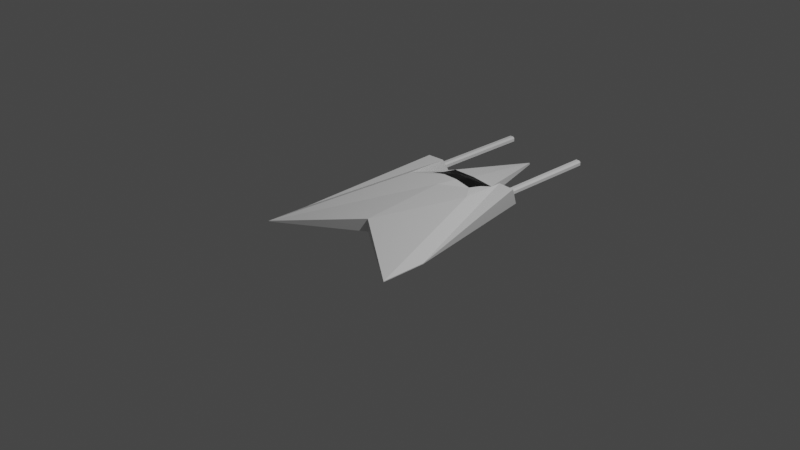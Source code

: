 # Source: Interceptor.blend  (saved by Blender 2.92.15; exported with 4.5.12 LTS)
import bpy
from mathutils import Matrix  # noqa: F401  (used for matrix-valued properties, if any)

bpy.ops.wm.read_factory_settings(use_empty=True)
scene = bpy.context.scene
scene.name = 'Scene'

# ---- collections
col_collection = bpy.data.collections.new('Collection'); scene.collection.children.link(col_collection)

# ---- materials (node trees are filled in below, after node groups)
mat_alienplatingmaterial = bpy.data.materials.new('AlienPlatingMaterial')
mat_alienplatingmaterial.use_transparent_shadow = False
mat_aliencabinmaterial = bpy.data.materials.new('AlienCabinMaterial')
mat_aliencabinmaterial.use_transparent_shadow = False

# ---- material node trees
mat_alienplatingmaterial.use_nodes = True; mat_alienplatingmaterial.node_tree.nodes.clear()
_N = mat_alienplatingmaterial.node_tree.nodes; _L = mat_alienplatingmaterial.node_tree.links
n0 = _N.new('ShaderNodeBsdfPrincipled'); n0.name = 'Principled BSDF'; n0.location = (10, 300)
n0.distribution = 'GGX'
n0.subsurface_method = 'BURLEY'
n0.inputs[3].default_value = 1.45
n0.inputs[27].default_value = (0.0, 0.0, 0.0, 1.0)
n0.inputs[28].default_value = 1.0
n1 = _N.new('ShaderNodeOutputMaterial'); n1.name = 'Material Output'; n1.location = (300, 300)
_L.new(n0.outputs[0], n1.inputs[0])
n1.is_active_output = True
mat_aliencabinmaterial.use_nodes = True; mat_aliencabinmaterial.node_tree.nodes.clear()
_N = mat_aliencabinmaterial.node_tree.nodes; _L = mat_aliencabinmaterial.node_tree.links
n0 = _N.new('ShaderNodeBsdfPrincipled'); n0.name = 'Principled BSDF'; n0.location = (10, 300)
n0.distribution = 'GGX'
n0.subsurface_method = 'BURLEY'
n0.inputs[0].default_value = (0.0, 0.0, 0.0, 1.0)
n0.inputs[3].default_value = 1.45
n0.inputs[27].default_value = (0.0, 0.0, 0.0, 1.0)
n0.inputs[28].default_value = 1.0
n1 = _N.new('ShaderNodeOutputMaterial'); n1.name = 'Material Output'; n1.location = (300, 300)
_L.new(n0.outputs[0], n1.inputs[0])
n1.is_active_output = True

# ---- world
world_world = bpy.data.worlds.new('World'); scene.world = world_world
world_world.use_nodes = True; world_world.node_tree.nodes.clear()
_N = world_world.node_tree.nodes; _L = world_world.node_tree.links
n0 = _N.new('ShaderNodeOutputWorld'); n0.name = 'World Output'; n0.location = (300, 300)
n1 = _N.new('ShaderNodeBackground'); n1.name = 'Background'; n1.location = (10, 300)
n1.inputs[0].default_value = (0.05088, 0.05088, 0.05088, 1.0)
_L.new(n1.outputs[0], n0.inputs[0])
n0.is_active_output = True
world_world.color = (0.05088, 0.05088, 0.05088)
world_world.use_sun_shadow = False
world_world.sun_shadow_jitter_overblur = 0.0

# ---- cameras
cam_camera = bpy.data.cameras.new('Camera')
cam_camera.clip_end = 100.0
cam_camera.ortho_scale = 7.314

# ---- lights
light_light = bpy.data.lights.new('Light', 'POINT')
light_light.transmission_factor = 0.0
light_light.energy = 1000.0
light_light.shadow_soft_size = 0.1
light_light.shadow_maximum_resolution = 0.006
light_light.use_absolute_resolution = True

# ---- meshes
me_interceptor = bpy.data.meshes.new('Interceptor')
me_interceptor.from_pydata([(0.0, -0.4238, 0.0), (0.0, 2.014, 0.0), (0.0, 1.001, 0.0), (-0.2876, 1.0, 0.0), (0.8554, -1.0, 0.0), (-0.8554, -1.0, 0.0), (0.2873, 1.002, 0.0), (0.389, 0.6433, 0.0), (0.0, 0.6485, 0.0), (-0.386, 0.6537, 0.0), (0.0, -0.4238, 0.142), (0.0, 2.014, 0.02163), (0.8554, -1.0, 0.008293), (-0.8554, -1.0, 0.008293), (-0.08987, 0.9133, 0.1977), (0.08987, 0.9138, 0.1977), (0.0, 1.09, 0.1314), (-0.2604, 0.9131, 0.1633), (-0.2658, 1.086, 0.1318), (0.2652, 1.085, 0.1068), (0.2601, 0.914, 0.1626), (0.2705, 0.7324, 0.2057), (0.4195, 0.5357, 0.212), (-0.08987, 0.7371, 0.2402), (0.0, 0.5414, 0.2179), (0.08987, 0.7347, 0.2402), (-0.4164, 0.5468, 0.2122), (-0.2684, 0.7394, 0.2052), (-0.386, 0.6537, 0.0), (-0.8554, -1.0, 0.0), (0.8554, -1.0, 0.0), (0.389, 0.6433, 0.0), (-0.8554, -1.0, 0.008293), (0.8554, -1.0, 0.008293), (-0.4164, 0.5468, 0.2122), (0.4195, 0.5357, 0.212), (-0.386, 1.152, 0.0), (-0.8554, -0.502, 0.0), (0.8554, -0.502, 0.0), (0.389, 1.141, 0.0), (-0.8554, -0.502, 0.008293), (0.8554, -0.502, 0.008293), (-0.4164, 1.045, 0.2122), (0.4195, 1.034, 0.212), (-0.5688, 1.141, -1.043e-07), (-0.8554, -0.4987, -1.041e-07), (0.8554, -0.4987, -1.041e-07), (0.5717, 1.131, -1.043e-07), (-0.8554, -0.4987, 0.008293), (0.8554, -0.4987, 0.008293), (-0.6134, 1.034, 0.2122), (0.6166, 1.023, 0.212), (-0.4958, 0.2785, 0.06993), (-0.4958, 0.2596, 0.08879), (-0.5147, 0.2785, 0.08879), (-0.4958, 0.2596, 0.1231), (-0.4958, 0.2785, 0.142), (-0.5147, 0.2785, 0.1231), (-0.4958, 2.241, 0.06993), (-0.5147, 2.241, 0.08879), (-0.4958, 2.26, 0.08879), (-0.4958, 2.241, 0.142), (-0.4958, 2.26, 0.1231), (-0.5147, 2.241, 0.1231), (-0.4561, 0.2785, 0.06993), (-0.4373, 0.2785, 0.08879), (-0.4561, 0.2596, 0.08879), (-0.4561, 0.2785, 0.142), (-0.4561, 0.2596, 0.1231), (-0.4373, 0.2785, 0.1231), (-0.4561, 2.241, 0.06993), (-0.4561, 2.26, 0.08879), (-0.4373, 2.241, 0.08879), (-0.4561, 2.241, 0.142), (-0.4373, 2.241, 0.1231), (-0.4561, 2.26, 0.1231), (0.4712, 0.2785, 0.06993), (0.4712, 0.2596, 0.08879), (0.4524, 0.2785, 0.08879), (0.4712, 0.2596, 0.1231), (0.4712, 0.2785, 0.142), (0.4524, 0.2785, 0.1231), (0.4712, 2.241, 0.06993), (0.4524, 2.241, 0.08879), (0.4712, 2.26, 0.08879), (0.4712, 2.241, 0.142), (0.4712, 2.26, 0.1231), (0.4524, 2.241, 0.1231), (0.5109, 0.2785, 0.06993), (0.5298, 0.2785, 0.08879), (0.5109, 0.2596, 0.08879), (0.5109, 0.2785, 0.142), (0.5109, 0.2596, 0.1231), (0.5298, 0.2785, 0.1231), (0.5109, 2.241, 0.06993), (0.5109, 2.26, 0.08879), (0.5298, 2.241, 0.08879), (0.5109, 2.241, 0.142), (0.5298, 2.241, 0.1231), (0.5109, 2.26, 0.1231)], [], [(29, 28, 8, 0), (0, 8, 31, 30), (7, 22, 43, 39), (2, 1, 6), (3, 1, 2), (8, 2, 6, 31), (28, 3, 2, 8), (32, 10, 24, 34), (1, 3, 18, 11), (16, 19, 11), (18, 16, 11), (25, 21, 20, 15), (13, 26, 42, 40), (29, 0, 10, 32), (6, 1, 11, 19), (3, 28, 34, 18), (10, 33, 35, 24), (0, 30, 33, 10), (31, 6, 19, 35), (14, 15, 16), (23, 24, 25), (25, 15, 14, 23), (35, 19, 20, 21), (19, 16, 15, 20), (16, 18, 17, 14), (18, 34, 27, 17), (21, 25, 24, 35), (23, 27, 34, 24), (27, 23, 14, 17), (5, 9, 28, 29), (7, 4, 30, 31), (13, 5, 29, 32), (4, 12, 33, 30), (9, 26, 34, 28), (22, 7, 31, 35), (12, 22, 35, 33), (26, 13, 32, 34), (36, 37, 45, 44), (37, 40, 48, 45), (12, 4, 38, 41), (4, 7, 39, 38), (22, 12, 41, 43), (26, 9, 36, 42), (5, 13, 40, 37), (9, 5, 37, 36), (44, 45, 48, 50), (46, 47, 51, 49), (40, 42, 50, 48), (39, 43, 51, 47), (41, 38, 46, 49), (38, 39, 47, 46), (43, 41, 49, 51), (42, 36, 44, 50), (66, 68, 55, 53), (72, 74, 69, 65), (82, 94, 88, 76), (73, 61, 56, 67), (54, 57, 63, 59), (60, 62, 75, 71), (90, 92, 79, 77), (96, 98, 93, 89), (97, 85, 80, 91), (78, 81, 87, 83), (84, 86, 99, 95), (52, 53, 54), (55, 56, 57), (58, 59, 60), (61, 62, 63), (64, 65, 66), (67, 68, 69), (70, 71, 72), (73, 74, 75), (76, 77, 78), (79, 80, 81), (82, 83, 84), (85, 86, 87), (88, 89, 90), (91, 92, 93), (94, 95, 96), (97, 98, 99), (58, 52, 54, 59), (53, 55, 57, 54), (56, 61, 63, 57), (62, 60, 59, 63), (70, 58, 60, 71), (61, 73, 75, 62), (74, 72, 71, 75), (64, 70, 72, 65), (73, 67, 69, 74), (68, 66, 65, 69), (52, 64, 66, 53), (67, 56, 55, 68), (82, 76, 78, 83), (77, 79, 81, 78), (80, 85, 87, 81), (86, 84, 83, 87), (94, 82, 84, 95), (85, 97, 99, 86), (98, 96, 95, 99), (88, 94, 96, 89), (97, 91, 93, 98), (92, 90, 89, 93), (76, 88, 90, 77), (91, 80, 79, 92), (58, 70, 64, 52)])
me_interceptor.polygons.foreach_set('material_index', [0, 0, 0, 0, 0, 0, 0, 0, 0, 0, 0, 1, 0, 0, 0, 0, 0, 0, 0, 1, 0, 1, 0, 1, 1, 0, 0, 0, 1, 0, 0, 0, 0, 0, 0, 0, 0, 0, 0, 0, 0, 0, 0, 0, 0, 0, 0, 0, 0, 0, 0, 0, 0, 0, 0, 0, 0, 0, 0, 0, 0, 0, 0, 0, 0, 0, 0, 0, 0, 0, 0, 0, 0, 0, 0, 0, 0, 0, 0, 0, 0, 0, 0, 0, 0, 0, 0, 0, 0, 0, 0, 0, 0, 0, 0, 0, 0, 0, 0, 0, 0, 0, 0, 0, 0])
_uv = me_interceptor.uv_layers.new(name='UVMap')
_uv.uv.foreach_set('vector', [0.0, 0.0, 0.2744, 0.5487, 0.5, 0.4399, 0.5, 0.0, 0.5, 0.0, 0.5, 0.4399, 0.7274, 0.5453, 1.0, 0.0, 0.7274, 0.5453, 0.7452, 0.5096, 0.7452, 0.5096, 0.7274, 0.5453, 0.5, 0.5845, 0.5, 1.0, 0.6679, 0.6642, 0.3319, 0.6637, 0.5, 1.0, 0.5, 0.5845, 0.5, 0.4399, 0.5, 0.5845, 0.6679, 0.6642, 0.7274, 0.5453, 0.2744, 0.5487, 0.3319, 0.6637, 0.5, 0.5845, 0.5, 0.4399, 0.0, 0.0, 0.5, 0.0, 0.5, 0.3959, 0.2566, 0.5132, 0.5, 1.0, 0.3319, 0.6637, 0.3461, 0.6921, 0.5, 1.0, 0.5, 0.6211, 0.655, 0.6935, 0.5, 1.0, 0.3446, 0.6931, 0.5, 0.6211, 0.5, 1.0, 0.5525, 0.5001, 0.6581, 0.5491, 0.628, 0.6093, 0.5525, 0.5736, 0.0, 0.0, 0.2566, 0.5132, 0.2566, 0.5132, 0.0, 0.0, 0.0, 0.0, 0.5, 0.0, 0.5, 0.0, 0.0, 0.0, 0.6679, 0.6642, 0.5, 1.0, 0.5, 1.0, 0.6541, 0.6917, 0.3319, 0.6637, 0.2744, 0.5487, 0.2566, 0.5132, 0.3461, 0.6921, 0.5, 0.0, 1.0, 0.0, 0.7452, 0.5096, 0.5, 0.3959, 0.5, 0.0, 1.0, 0.0, 1.0, 0.0, 0.5, 0.0, 0.7274, 0.5453, 0.6679, 0.6642, 0.6541, 0.6917, 0.7452, 0.5096, 0.4475, 0.5734, 0.5525, 0.5736, 0.5, 0.6211, 0.4475, 0.5011, 0.5, 0.3959, 0.5525, 0.5001, 0.5525, 0.5001, 0.5525, 0.5736, 0.4475, 0.5734, 0.4475, 0.5011, 0.7452, 0.5096, 0.6541, 0.6917, 0.628, 0.6093, 0.6581, 0.5491, 0.655, 0.6935, 0.5, 0.6211, 0.5525, 0.5736, 0.628, 0.6093, 0.5, 0.6211, 0.3446, 0.6931, 0.3719, 0.609, 0.4475, 0.5734, 0.3461, 0.6921, 0.2566, 0.5132, 0.3431, 0.5514, 0.3719, 0.609, 0.6581, 0.5491, 0.5525, 0.5001, 0.5, 0.3959, 0.7452, 0.5096, 0.4475, 0.5011, 0.3431, 0.5514, 0.2566, 0.5132, 0.5, 0.3959, 0.3431, 0.5514, 0.4475, 0.5011, 0.4475, 0.5734, 0.3719, 0.609, 0.0, 0.0, 0.2744, 0.5487, 0.2744, 0.5487, 0.0, 0.0, 0.7274, 0.5453, 1.0, 0.0, 1.0, 0.0, 0.7274, 0.5453, 0.0, 0.0, 0.0, 0.0, 0.0, 0.0, 0.0, 0.0, 1.0, 0.0, 1.0, 0.0, 1.0, 0.0, 1.0, 0.0, 0.2744, 0.5487, 0.2566, 0.5132, 0.2566, 0.5132, 0.2744, 0.5487, 0.7452, 0.5096, 0.7274, 0.5453, 0.7274, 0.5453, 0.7452, 0.5096, 1.0, 0.0, 0.7452, 0.5096, 0.7452, 0.5096, 1.0, 0.0, 0.2566, 0.5132, 0.0, 0.0, 0.0, 0.0, 0.2566, 0.5132, 0.2744, 0.5487, 0.0, 0.0, 0.0, 0.0, 0.2744, 0.5487, 0.0, 0.0, 0.0, 0.0, 0.0, 0.0, 0.0, 0.0, 1.0, 0.0, 1.0, 0.0, 1.0, 0.0, 1.0, 0.0, 1.0, 0.0, 0.7274, 0.5453, 0.7274, 0.5453, 1.0, 0.0, 0.7452, 0.5096, 1.0, 0.0, 1.0, 0.0, 0.7452, 0.5096, 0.2566, 0.5132, 0.2744, 0.5487, 0.2744, 0.5487, 0.2566, 0.5132, 0.0, 0.0, 0.0, 0.0, 0.0, 0.0, 0.0, 0.0, 0.2744, 0.5487, 0.0, 0.0, 0.0, 0.0, 0.2744, 0.5487, 0.2744, 0.5487, 0.0, 0.0, 0.0, 0.0, 0.2566, 0.5132, 1.0, 0.0, 0.7274, 0.5453, 0.7452, 0.5096, 1.0, 0.0, 0.0, 0.0, 0.2566, 0.5132, 0.2566, 0.5132, 0.0, 0.0, 0.7274, 0.5453, 0.7452, 0.5096, 0.7452, 0.5096, 0.7274, 0.5453, 1.0, 0.0, 1.0, 0.0, 1.0, 0.0, 1.0, 0.0, 1.0, 0.0, 0.7274, 0.5453, 0.7274, 0.5453, 1.0, 0.0, 0.7452, 0.5096, 1.0, 0.0, 1.0, 0.0, 0.7452, 0.5096, 0.2566, 0.5132, 0.2744, 0.5487, 0.2744, 0.5487, 0.2566, 0.5132, 0.4404, 0.8109, 0.5596, 0.8109, 0.5596, 0.9391, 0.4404, 0.9391, 0.4404, 0.5024, 0.5596, 0.5024, 0.5596, 0.7476, 0.4404, 0.7476, 2.549, 0.5024, 1.076, 0.5024, 1.076, 0.7476, 2.549, 0.7476, 0.6859, 0.5024, 0.8141, 0.5024, 0.8141, 0.7476, 0.6859, 0.7476, 0.4404, 0.002358, 0.5596, 0.002358, 0.5596, 0.2476, 0.4404, 0.2476, 0.4404, 0.3109, 0.5596, 0.3109, 0.5596, 0.4391, 0.4404, 0.4391, 0.4404, 0.04932, 0.5596, 0.04932, 0.5596, -1.424, 0.4404, -1.424, 0.4404, 0.5024, 0.5596, 0.5024, 0.5596, 0.7476, 0.4404, 0.7476, -0.07568, 0.5024, -1.549, 0.5024, -1.549, 0.7476, -0.07568, 0.7476, 0.4404, 0.03182, 0.5596, 0.03182, 0.5596, 3.343, 0.4404, 3.343, 0.4404, 2.674, 0.5596, 2.674, 0.5596, 1.201, 0.4404, 1.201, 0.1859, 0.7476, 0.1859, 0.75, 0.125, 0.7476, 0.8141, 0.75, 0.8141, 0.75, 0.875, 0.7476, 0.1859, 0.5024, 0.125, 0.5024, 0.1859, 0.5, 0.8141, 0.5024, 0.8141, 0.5, 0.875, 0.5024, 0.3141, 0.7476, 0.375, 0.7476, 0.3141, 0.75, 0.6859, 0.7476, 0.6859, 0.75, 0.625, 0.7476, 0.3141, 0.5024, 0.3141, 0.5, 0.375, 0.5024, 0.625, 0.5024, 0.625, 0.5024, 0.5596, 0.5, 2.549, 0.7476, 2.549, 0.75, 3.249, 0.7476, -1.549, 0.75, -1.549, 0.75, -2.249, 0.7476, 2.549, 0.5024, 3.249, 0.5024, 2.549, 0.5, -1.549, 0.5024, -1.549, 0.5, -2.249, 0.5024, 1.076, 0.7476, 0.375, 0.7476, 1.076, 0.75, -0.07568, 0.7476, -0.07568, 0.75, 0.625, 0.7476, 1.076, 0.5024, 1.076, 0.5, 0.375, 0.5024, 0.625, 0.5024, 0.625, 0.5024, 0.5596, 0.5, 0.1859, 0.5024, 0.1859, 0.7476, 0.125, 0.7476, 0.125, 0.5024, 0.4404, 0.0, 0.5596, 0.0, 0.5596, 0.002358, 0.4404, 0.002358, 0.625, 0.002358, 0.625, 0.2476, 0.5596, 0.2476, 0.5596, 0.002358, 0.5596, 0.3109, 0.4404, 0.3109, 0.4404, 0.2476, 0.5596, 0.2476, 0.3141, 0.5024, 0.1859, 0.5024, 0.1859, 0.5, 0.3141, 0.5, 0.8141, 0.5024, 0.6859, 0.5024, 0.6859, 0.5, 0.8141, 0.5, 0.5596, 0.5024, 0.4404, 0.5024, 0.4404, 0.4391, 0.5596, 0.4391, 0.3141, 0.7476, 0.3141, 0.5024, 0.4404, 0.5024, 0.4404, 0.7476, 0.6859, 0.5024, 0.6859, 0.7476, 0.5596, 0.7476, 0.5596, 0.5024, 0.5596, 0.8109, 0.4404, 0.8109, 0.4404, 0.7476, 0.5596, 0.7476, 0.1859, 0.7476, 0.3141, 0.7476, 0.3141, 0.75, 0.1859, 0.75, 0.6859, 0.7476, 0.8141, 0.7476, 0.8141, 0.75, 0.6859, 0.75, 2.549, 0.5024, 2.549, 0.7476, 3.249, 0.7476, 3.249, 0.5024, 0.4404, 0.0, 0.5596, 0.0, 0.5596, 0.03182, 0.4404, 0.03182, 0.625, 0.03182, 0.625, 3.343, 0.5596, 3.343, 0.5596, 0.03182, 0.5596, 2.674, 0.4404, 2.674, 0.4404, 3.343, 0.5596, 3.343, 1.076, 0.5024, 2.549, 0.5024, 2.549, 0.5, 1.076, 0.5, -1.549, 0.5024, -0.07568, 0.5024, -0.07568, 0.5, -1.549, 0.5, 0.5596, 0.5024, 0.4404, 0.5024, 0.4404, 1.201, 0.5596, 1.201, 1.076, 0.7476, 1.076, 0.5024, 0.4404, 0.5024, 0.4404, 0.7476, -0.07568, 0.5024, -0.07568, 0.7476, 0.5596, 0.7476, 0.5596, 0.5024, 0.5596, 0.04932, 0.4404, 0.04932, 0.4404, 0.7476, 0.5596, 0.7476, 2.549, 0.7476, 1.076, 0.7476, 1.076, 0.75, 2.549, 0.75, -0.07568, 0.7476, -1.549, 0.7476, -1.549, 0.75, -0.07568, 0.75, 0.1859, 0.5024, 0.3141, 0.5024, 0.3141, 0.7476, 0.1859, 0.7476])
me_interceptor.materials.append(mat_alienplatingmaterial)
me_interceptor.materials.append(mat_aliencabinmaterial)
me_interceptor.use_remesh_fix_poles = True
me_interceptor.use_remesh_preserve_attributes = False
me_interceptor.use_mirror_vertex_groups = False
me_interceptor.update()

# ---- objects
ob_light = bpy.data.objects.new('Light', light_light)
ob_camera = bpy.data.objects.new('Camera', cam_camera)
ob_interceptor = bpy.data.objects.new('Interceptor', me_interceptor)

# ---- transforms, parenting, visibility, modifiers, constraints
ob_light.location = (4.076, 1.005, 5.904)
ob_light.rotation_euler = (0.6503, 0.05522, 1.866)
ob_light.lock_rotations_4d = False
ob_light.empty_display_type = 'ARROWS'
ob_light.color = (0.0, 0.0, 0.0, 0.0)
ob_light.lineart.crease_threshold = 0.0
ob_camera.location = (7.359, -6.926, 4.958)
ob_camera.rotation_euler = (1.109, 0.0, 0.8149)
ob_camera.lock_rotations_4d = False
ob_camera.empty_display_type = 'ARROWS'
ob_camera.color = (0.0, 0.0, 0.0, 0.0)
ob_camera.display_type = 'WIRE'
ob_camera.lineart.crease_threshold = 0.0
ob_interceptor.location = (0.0, 0.0, 0.0)
ob_interceptor.lineart.crease_threshold = 0.0

# ---- collection membership
col_collection.objects.link(ob_light)
col_collection.objects.link(ob_camera)
col_collection.objects.link(ob_interceptor)

# ---- scene / render settings (as saved in the file)
scene.camera = ob_camera
scene.frame_start = 1; scene.frame_end = 250; scene.frame_set(1)
scene.render.engine = 'BLENDER_EEVEE_NEXT'
scene.cycles.use_denoising = False
scene.cycles.samples = 128
scene.cycles.sampling_pattern = 'TABULATED_SOBOL'
scene.cycles.use_adaptive_sampling = False
scene.cycles.use_light_tree = False
scene.view_settings.view_transform = 'Filmic'
bpy.context.view_layer.update()
